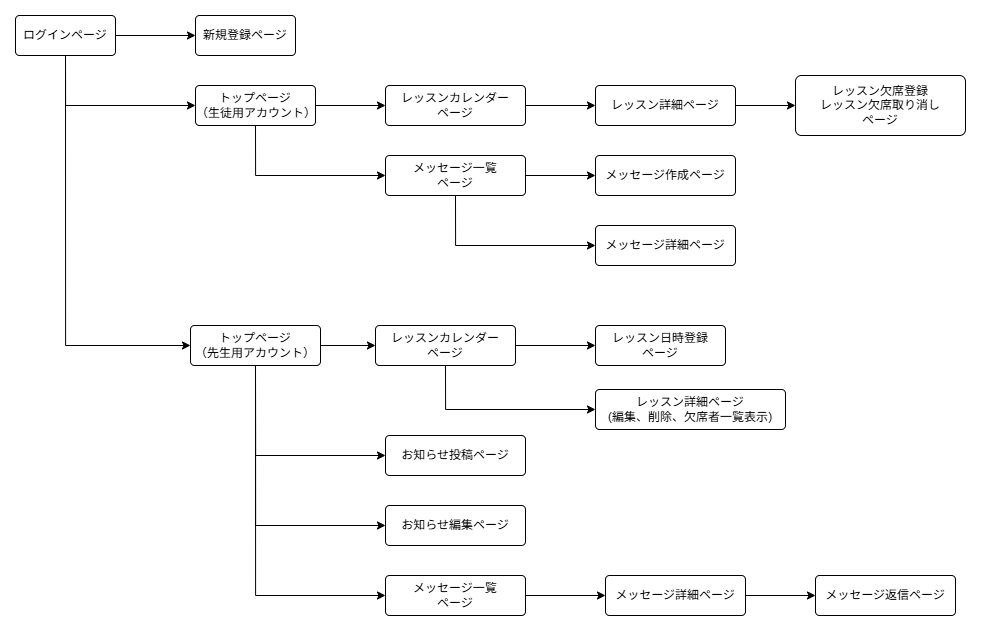

The diagram above was exported from draw.io. Its source (the exported page's mxGraphModel, read from the mxfile embedded in the PNG):
<mxGraphModel dx="1429" dy="758" grid="1" gridSize="10" guides="1" tooltips="1" connect="1" arrows="1" fold="1" page="1" pageScale="1" pageWidth="1169" pageHeight="827" math="0" shadow="0">
  <root>
    <mxCell id="0" />
    <mxCell id="1" parent="0" />
    <mxCell id="xLB50ADSNncd1I6Oi03l-43" value="" style="edgeStyle=orthogonalEdgeStyle;rounded=0;orthogonalLoop=1;jettySize=auto;html=1;" edge="1" parent="1" source="xLB50ADSNncd1I6Oi03l-30" target="xLB50ADSNncd1I6Oi03l-32">
      <mxGeometry relative="1" as="geometry" />
    </mxCell>
    <mxCell id="xLB50ADSNncd1I6Oi03l-81" style="edgeStyle=orthogonalEdgeStyle;rounded=0;orthogonalLoop=1;jettySize=auto;html=1;exitX=0.5;exitY=1;exitDx=0;exitDy=0;entryX=0;entryY=0.5;entryDx=0;entryDy=0;" edge="1" parent="1" source="xLB50ADSNncd1I6Oi03l-30" target="xLB50ADSNncd1I6Oi03l-31">
      <mxGeometry relative="1" as="geometry" />
    </mxCell>
    <mxCell id="xLB50ADSNncd1I6Oi03l-82" style="edgeStyle=orthogonalEdgeStyle;rounded=0;orthogonalLoop=1;jettySize=auto;html=1;exitX=0.5;exitY=1;exitDx=0;exitDy=0;entryX=0;entryY=0.5;entryDx=0;entryDy=0;" edge="1" parent="1" source="xLB50ADSNncd1I6Oi03l-30" target="xLB50ADSNncd1I6Oi03l-33">
      <mxGeometry relative="1" as="geometry" />
    </mxCell>
    <mxCell id="xLB50ADSNncd1I6Oi03l-30" value="ログインページ" style="rounded=1;arcSize=10;whiteSpace=wrap;html=1;align=center;" vertex="1" parent="1">
      <mxGeometry x="40" y="40" width="100" height="40" as="geometry" />
    </mxCell>
    <mxCell id="xLB50ADSNncd1I6Oi03l-46" value="" style="edgeStyle=orthogonalEdgeStyle;rounded=0;orthogonalLoop=1;jettySize=auto;html=1;" edge="1" parent="1" source="xLB50ADSNncd1I6Oi03l-31" target="xLB50ADSNncd1I6Oi03l-38">
      <mxGeometry relative="1" as="geometry" />
    </mxCell>
    <mxCell id="xLB50ADSNncd1I6Oi03l-47" style="edgeStyle=orthogonalEdgeStyle;rounded=0;orthogonalLoop=1;jettySize=auto;html=1;exitX=0.5;exitY=1;exitDx=0;exitDy=0;entryX=0;entryY=0.5;entryDx=0;entryDy=0;" edge="1" parent="1" source="xLB50ADSNncd1I6Oi03l-31" target="xLB50ADSNncd1I6Oi03l-37">
      <mxGeometry relative="1" as="geometry" />
    </mxCell>
    <mxCell id="xLB50ADSNncd1I6Oi03l-31" value="トップページ&lt;br&gt;（生徒用アカウント）" style="rounded=1;arcSize=10;whiteSpace=wrap;html=1;align=center;" vertex="1" parent="1">
      <mxGeometry x="220" y="110" width="120" height="40" as="geometry" />
    </mxCell>
    <mxCell id="xLB50ADSNncd1I6Oi03l-32" value="新規登録ページ" style="rounded=1;arcSize=10;whiteSpace=wrap;html=1;align=center;" vertex="1" parent="1">
      <mxGeometry x="220" y="40" width="100" height="40" as="geometry" />
    </mxCell>
    <mxCell id="xLB50ADSNncd1I6Oi03l-61" value="" style="edgeStyle=orthogonalEdgeStyle;rounded=0;orthogonalLoop=1;jettySize=auto;html=1;" edge="1" parent="1" source="xLB50ADSNncd1I6Oi03l-33" target="xLB50ADSNncd1I6Oi03l-51">
      <mxGeometry relative="1" as="geometry" />
    </mxCell>
    <mxCell id="xLB50ADSNncd1I6Oi03l-68" style="edgeStyle=orthogonalEdgeStyle;rounded=0;orthogonalLoop=1;jettySize=auto;html=1;exitX=0.5;exitY=1;exitDx=0;exitDy=0;entryX=0;entryY=0.5;entryDx=0;entryDy=0;" edge="1" parent="1" source="xLB50ADSNncd1I6Oi03l-33" target="xLB50ADSNncd1I6Oi03l-54">
      <mxGeometry relative="1" as="geometry" />
    </mxCell>
    <mxCell id="xLB50ADSNncd1I6Oi03l-73" style="edgeStyle=orthogonalEdgeStyle;rounded=0;orthogonalLoop=1;jettySize=auto;html=1;exitX=0.5;exitY=1;exitDx=0;exitDy=0;entryX=0;entryY=0.5;entryDx=0;entryDy=0;" edge="1" parent="1" source="xLB50ADSNncd1I6Oi03l-33" target="xLB50ADSNncd1I6Oi03l-56">
      <mxGeometry relative="1" as="geometry" />
    </mxCell>
    <mxCell id="xLB50ADSNncd1I6Oi03l-74" style="edgeStyle=orthogonalEdgeStyle;rounded=0;orthogonalLoop=1;jettySize=auto;html=1;exitX=0.5;exitY=1;exitDx=0;exitDy=0;entryX=0;entryY=0.5;entryDx=0;entryDy=0;" edge="1" parent="1" source="xLB50ADSNncd1I6Oi03l-33" target="xLB50ADSNncd1I6Oi03l-58">
      <mxGeometry relative="1" as="geometry" />
    </mxCell>
    <mxCell id="xLB50ADSNncd1I6Oi03l-33" value="トップページ&lt;br&gt;（先生用アカウント）" style="rounded=1;arcSize=10;whiteSpace=wrap;html=1;align=center;" vertex="1" parent="1">
      <mxGeometry x="215" y="350" width="130" height="40" as="geometry" />
    </mxCell>
    <mxCell id="xLB50ADSNncd1I6Oi03l-34" value="メッセージ作成ページ" style="rounded=1;arcSize=10;whiteSpace=wrap;html=1;align=center;" vertex="1" parent="1">
      <mxGeometry x="620" y="180" width="140" height="40" as="geometry" />
    </mxCell>
    <mxCell id="xLB50ADSNncd1I6Oi03l-35" value="レッスン欠席登録&lt;br&gt;レッスン欠席取り消し&lt;br&gt;ページ" style="rounded=1;arcSize=10;whiteSpace=wrap;html=1;align=center;" vertex="1" parent="1">
      <mxGeometry x="820" y="100" width="170" height="60" as="geometry" />
    </mxCell>
    <mxCell id="xLB50ADSNncd1I6Oi03l-49" value="" style="edgeStyle=orthogonalEdgeStyle;rounded=0;orthogonalLoop=1;jettySize=auto;html=1;" edge="1" parent="1" source="xLB50ADSNncd1I6Oi03l-36" target="xLB50ADSNncd1I6Oi03l-35">
      <mxGeometry relative="1" as="geometry" />
    </mxCell>
    <mxCell id="xLB50ADSNncd1I6Oi03l-36" value="レッスン詳細ページ" style="rounded=1;arcSize=10;whiteSpace=wrap;html=1;align=center;" vertex="1" parent="1">
      <mxGeometry x="620" y="110" width="140" height="40" as="geometry" />
    </mxCell>
    <mxCell id="xLB50ADSNncd1I6Oi03l-50" value="" style="edgeStyle=orthogonalEdgeStyle;rounded=0;orthogonalLoop=1;jettySize=auto;html=1;" edge="1" parent="1" source="xLB50ADSNncd1I6Oi03l-37" target="xLB50ADSNncd1I6Oi03l-34">
      <mxGeometry relative="1" as="geometry" />
    </mxCell>
    <mxCell id="xLB50ADSNncd1I6Oi03l-80" style="edgeStyle=orthogonalEdgeStyle;rounded=0;orthogonalLoop=1;jettySize=auto;html=1;exitX=0.5;exitY=1;exitDx=0;exitDy=0;entryX=0;entryY=0.5;entryDx=0;entryDy=0;" edge="1" parent="1" source="xLB50ADSNncd1I6Oi03l-37" target="xLB50ADSNncd1I6Oi03l-79">
      <mxGeometry relative="1" as="geometry" />
    </mxCell>
    <mxCell id="xLB50ADSNncd1I6Oi03l-37" value="メッセージ一覧&lt;br&gt;ページ" style="rounded=1;arcSize=10;whiteSpace=wrap;html=1;align=center;" vertex="1" parent="1">
      <mxGeometry x="410" y="180" width="140" height="40" as="geometry" />
    </mxCell>
    <mxCell id="xLB50ADSNncd1I6Oi03l-48" value="" style="edgeStyle=orthogonalEdgeStyle;rounded=0;orthogonalLoop=1;jettySize=auto;html=1;" edge="1" parent="1" source="xLB50ADSNncd1I6Oi03l-38" target="xLB50ADSNncd1I6Oi03l-36">
      <mxGeometry relative="1" as="geometry" />
    </mxCell>
    <mxCell id="xLB50ADSNncd1I6Oi03l-38" value="レッスンカレンダー&lt;br&gt;ページ" style="rounded=1;arcSize=10;whiteSpace=wrap;html=1;align=center;" vertex="1" parent="1">
      <mxGeometry x="410" y="110" width="140" height="40" as="geometry" />
    </mxCell>
    <mxCell id="xLB50ADSNncd1I6Oi03l-64" style="edgeStyle=orthogonalEdgeStyle;rounded=0;orthogonalLoop=1;jettySize=auto;html=1;exitX=1;exitY=0.5;exitDx=0;exitDy=0;entryX=0;entryY=0.5;entryDx=0;entryDy=0;" edge="1" parent="1" source="xLB50ADSNncd1I6Oi03l-51" target="xLB50ADSNncd1I6Oi03l-53">
      <mxGeometry relative="1" as="geometry" />
    </mxCell>
    <mxCell id="xLB50ADSNncd1I6Oi03l-67" style="edgeStyle=orthogonalEdgeStyle;rounded=0;orthogonalLoop=1;jettySize=auto;html=1;exitX=0.5;exitY=1;exitDx=0;exitDy=0;entryX=0;entryY=0.5;entryDx=0;entryDy=0;" edge="1" parent="1" source="xLB50ADSNncd1I6Oi03l-51" target="xLB50ADSNncd1I6Oi03l-55">
      <mxGeometry relative="1" as="geometry" />
    </mxCell>
    <mxCell id="xLB50ADSNncd1I6Oi03l-51" value="レッスンカレンダー&lt;br&gt;ページ" style="rounded=1;arcSize=10;whiteSpace=wrap;html=1;align=center;" vertex="1" parent="1">
      <mxGeometry x="400" y="350" width="140" height="40" as="geometry" />
    </mxCell>
    <mxCell id="xLB50ADSNncd1I6Oi03l-53" value="レッスン日時登録&lt;br&gt;ページ" style="rounded=1;arcSize=10;whiteSpace=wrap;html=1;align=center;" vertex="1" parent="1">
      <mxGeometry x="620" y="350" width="130" height="40" as="geometry" />
    </mxCell>
    <mxCell id="xLB50ADSNncd1I6Oi03l-54" value="お知らせ投稿ページ" style="rounded=1;arcSize=10;whiteSpace=wrap;html=1;align=center;" vertex="1" parent="1">
      <mxGeometry x="410" y="460" width="140" height="40" as="geometry" />
    </mxCell>
    <mxCell id="xLB50ADSNncd1I6Oi03l-55" value="レッスン詳細ページ&lt;br&gt;(編集、削除、欠席者一覧表示)" style="rounded=1;arcSize=10;whiteSpace=wrap;html=1;align=center;" vertex="1" parent="1">
      <mxGeometry x="620" y="414" width="190" height="40" as="geometry" />
    </mxCell>
    <mxCell id="xLB50ADSNncd1I6Oi03l-56" value="お知らせ編集ページ" style="rounded=1;arcSize=10;whiteSpace=wrap;html=1;align=center;" vertex="1" parent="1">
      <mxGeometry x="410" y="530" width="140" height="40" as="geometry" />
    </mxCell>
    <mxCell id="xLB50ADSNncd1I6Oi03l-76" value="" style="edgeStyle=orthogonalEdgeStyle;rounded=0;orthogonalLoop=1;jettySize=auto;html=1;" edge="1" parent="1" source="xLB50ADSNncd1I6Oi03l-58" target="xLB50ADSNncd1I6Oi03l-75">
      <mxGeometry relative="1" as="geometry" />
    </mxCell>
    <mxCell id="xLB50ADSNncd1I6Oi03l-58" value="メッセージ一覧&lt;br&gt;ページ" style="rounded=1;arcSize=10;whiteSpace=wrap;html=1;align=center;" vertex="1" parent="1">
      <mxGeometry x="410" y="600" width="140" height="40" as="geometry" />
    </mxCell>
    <mxCell id="xLB50ADSNncd1I6Oi03l-59" value="メッセージ返信ページ" style="rounded=1;arcSize=10;whiteSpace=wrap;html=1;align=center;" vertex="1" parent="1">
      <mxGeometry x="840" y="600" width="140" height="40" as="geometry" />
    </mxCell>
    <mxCell id="xLB50ADSNncd1I6Oi03l-78" value="" style="edgeStyle=orthogonalEdgeStyle;rounded=0;orthogonalLoop=1;jettySize=auto;html=1;" edge="1" parent="1" source="xLB50ADSNncd1I6Oi03l-75" target="xLB50ADSNncd1I6Oi03l-59">
      <mxGeometry relative="1" as="geometry" />
    </mxCell>
    <mxCell id="xLB50ADSNncd1I6Oi03l-75" value="メッセージ詳細ページ" style="rounded=1;arcSize=10;whiteSpace=wrap;html=1;align=center;" vertex="1" parent="1">
      <mxGeometry x="630" y="600" width="140" height="40" as="geometry" />
    </mxCell>
    <mxCell id="xLB50ADSNncd1I6Oi03l-79" value="メッセージ詳細ページ" style="rounded=1;arcSize=10;whiteSpace=wrap;html=1;align=center;" vertex="1" parent="1">
      <mxGeometry x="620" y="250" width="140" height="40" as="geometry" />
    </mxCell>
  </root>
</mxGraphModel>